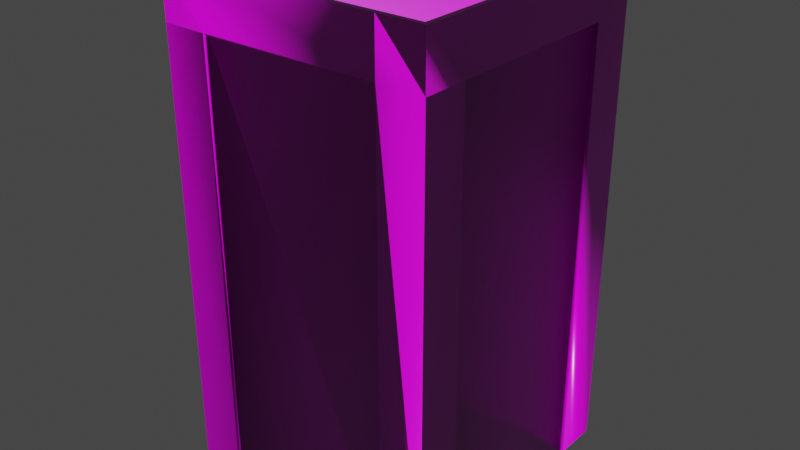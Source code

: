 # Source: building_blueprint.blend  (saved by Blender 2.90.8; exported with 4.5.12 LTS)
import bpy
from mathutils import Matrix  # noqa: F401  (used for matrix-valued properties, if any)

bpy.ops.wm.read_factory_settings(use_empty=True)
scene = bpy.context.scene
scene.name = 'Scene'

# ---- collections
col_collection = bpy.data.collections.new('Collection'); scene.collection.children.link(col_collection)

# ---- images (referenced by path relative to the original .blend; pixels are not part of the script)
import os
ASSET_DIR = os.environ.get("B2B_ASSET_DIR", "")  # directory of the original .blend (textures are referenced by path, not embedded)
HERE = os.path.dirname(os.path.abspath(__file__))  # packed textures are extracted next to this script under _unpacked/

def load_image(name, relpath, width, height, colorspace="sRGB"):
    """Load a texture the original file referenced (path relative to the .blend, or extracted next to this script)."""
    p = next((c for c in (os.path.join(HERE, relpath), os.path.join(ASSET_DIR, relpath)) if relpath and os.path.exists(c)), "")
    if p:
        img = bpy.data.images.load(p, check_existing=True)
        img.name = name
    else:  # same state as the original file: an image datablock whose file is absent (Cycles renders it pink)
        img = bpy.data.images.new(name, width, height)
        img.source = "FILE"
        img.filepath = "//" + (relpath or name)
    img.colorspace_settings.name = colorspace
    return img
img_concrete_floor_02_diff_4k_png = load_image('concrete_floor_02_diff_4k.png', 'textures/concrete_floor_02_diff_4k.jpg', 1024, 1024, 'sRGB')
img_concrete_floor_02_nor_4k_png = load_image('concrete_floor_02_Nor_4k.png', 'textures/concrete_floor_02_nor_gl_4k.exr', 1024, 1024, 'Non-Color')
img_concrete_floor_02_rough_4k_png = load_image('concrete_floor_02_rough_4k.png', 'textures/concrete_floor_02_rough_4k.jpg', 1024, 1024, 'Non-Color')

# ---- materials (node trees are filled in below, after node groups)
mat_concrete_floor_02 = bpy.data.materials.new('concrete_floor_02')
mat_concrete_floor_02.use_transparent_shadow = False
mat_concrete_floor_02.roughness = 0.5

# ---- material node trees
mat_concrete_floor_02.use_nodes = True; mat_concrete_floor_02.node_tree.nodes.clear()
_N = mat_concrete_floor_02.node_tree.nodes; _L = mat_concrete_floor_02.node_tree.links
n0 = _N.new('ShaderNodeBsdfPrincipled'); n0.name = 'Principled BSDF'; n0.location = (10, 300)
n0.distribution = 'GGX'
n0.subsurface_method = 'BURLEY'
n0.inputs[3].default_value = 1.45
n0.inputs[27].default_value = (0.0, 0.0, 0.0, 1.0)
n0.inputs[28].default_value = 1.0
n1 = _N.new('ShaderNodeOutputMaterial'); n1.name = 'Material Output'; n1.location = (300, 300)
n2 = _N.new('ShaderNodeNormalMap'); n2.name = 'Normal Map'; n2.location = (-300, -300)
n2.label = 'Normal/Map'
n3 = _N.new('ShaderNodeTexImage'); n3.name = 'Image Texture'; n3.location = (-300, 600)
n3.image = img_concrete_floor_02_diff_4k_png
n4 = _N.new('ShaderNodeTexCoord'); n4.name = 'Texture Coordinate'; n4.location = (-1500, 300)
n4.label = 'Texture Coords'
n5 = _N.new('ShaderNodeMapping'); n5.name = 'Mapping'; n5.location = (-600, 600)
n5.vector_type = 'TEXTURE'
n5.inputs[3].default_value = (2.0, 2.0, 2.0)
n6 = _N.new('ShaderNodeTexImage'); n6.name = 'Image Texture.001'; n6.location = (-600, -900)
n6.image = img_concrete_floor_02_nor_4k_png
n7 = _N.new('ShaderNodeMapping'); n7.name = 'Mapping.001'; n7.location = (-900, -900)
n7.vector_type = 'TEXTURE'
n7.inputs[3].default_value = (2.0, 2.0, 2.0)
n8 = _N.new('ShaderNodeTexImage'); n8.name = 'Image Texture.002'; n8.location = (-300, 300)
n8.image = img_concrete_floor_02_rough_4k_png
n9 = _N.new('ShaderNodeMapping'); n9.name = 'Mapping.002'; n9.location = (-600, 300)
n9.vector_type = 'TEXTURE'
n9.inputs[3].default_value = (2.0, 2.0, 2.0)
_L.new(n0.outputs[0], n1.inputs[0])
_L.new(n2.outputs[0], n0.inputs[5])
_L.new(n3.outputs[0], n0.inputs[0])
_L.new(n5.outputs[0], n3.inputs[0])
_L.new(n4.outputs[2], n5.inputs[0])
_L.new(n6.outputs[0], n2.inputs[1])
_L.new(n7.outputs[0], n6.inputs[0])
_L.new(n4.outputs[2], n7.inputs[0])
_L.new(n8.outputs[0], n0.inputs[2])
_L.new(n9.outputs[0], n8.inputs[0])
_L.new(n4.outputs[2], n9.inputs[0])
n1.is_active_output = True

# ---- world
world_world = bpy.data.worlds.new('World'); scene.world = world_world
world_world.use_nodes = True; world_world.node_tree.nodes.clear()
_N = world_world.node_tree.nodes; _L = world_world.node_tree.links
n0 = _N.new('ShaderNodeOutputWorld'); n0.name = 'World Output'; n0.location = (300, 300)
n1 = _N.new('ShaderNodeBackground'); n1.name = 'Background'; n1.location = (10, 300)
n1.inputs[0].default_value = (0.05088, 0.05088, 0.05088, 1.0)
_L.new(n1.outputs[0], n0.inputs[0])
n0.is_active_output = True
world_world.color = (0.05088, 0.05088, 0.05088)
world_world.use_sun_shadow = False
world_world.sun_shadow_jitter_overblur = 0.0

# ---- meshes
me_cube_001 = bpy.data.meshes.new('Cube.001')
me_cube_001.from_pydata([(-91.51, -91.51, 193.6), (-91.51, 91.51, 193.6), (91.51, -91.51, 193.6), (91.51, 91.51, 193.6), (-93.27, -93.27, 195.8), (-93.27, 93.27, 195.8), (93.27, 93.27, 195.8), (93.27, -93.27, 195.8), (-96.87, -96.87, 195.8), (-96.87, 96.87, 195.8), (96.87, 96.87, 195.8), (96.87, -96.87, 195.8), (-61.0, 91.51, 193.6), (61.0, 91.51, 193.6), (62.18, 93.27, 195.8), (-62.18, 93.27, 195.8), (64.58, 96.87, 159.6), (-61.0, -91.51, 193.6), (-64.58, 96.87, 159.6), (61.0, -91.51, 193.6), (62.18, -93.27, 195.8), (-64.58, -96.87, 159.6), (-62.18, -93.27, 195.8), (-64.58, -96.87, 195.8), (64.58, -96.87, 159.6), (64.58, -96.87, 195.8), (96.87, -96.87, 159.6), (96.87, 96.87, 159.6), (-64.58, 96.87, 195.8), (-96.87, 96.87, 159.6), (64.58, 96.87, 195.8), (-96.87, -96.87, 159.6), (91.51, 61.0, 193.6), (91.51, -61.0, 193.6), (93.27, -62.18, 195.8), (93.27, 62.18, 195.8), (-91.51, 61.0, 193.6), (-91.51, -61.0, 193.6), (-93.27, -62.18, 195.8), (-93.27, 62.18, 195.8), (-96.87, 64.58, 195.8), (-96.87, -64.58, 195.8), (96.87, -64.58, 195.8), (96.87, 64.58, 195.8), (61.0, 61.0, 193.6), (61.0, -61.0, 193.6), (-96.87, -64.58, 159.6), (-96.87, 64.58, 159.6), (-61.0, 61.0, 193.6), (-61.0, -61.0, 193.6), (96.87, 64.58, 159.6), (96.87, -64.58, 159.6), (-64.58, -93.87, 159.6), (64.58, -93.87, 159.6), (93.87, 64.58, 159.6), (93.87, -64.58, 159.6), (64.58, 93.87, 159.6), (-64.58, 93.87, 159.6), (-93.87, -64.58, 159.6), (-93.87, 64.58, 159.6), (-96.87, 96.87, -154.7), (96.87, 96.87, -154.7), (96.87, -96.87, -154.7), (-96.87, -96.87, -154.7), (64.58, -96.87, -154.7), (-64.58, -96.87, -154.7), (-64.58, 96.87, -154.7), (64.58, 96.87, -154.7), (96.87, 64.58, -154.7), (96.87, -64.58, -154.7), (-96.87, -64.58, -154.7), (-96.87, 64.58, -154.7), (64.58, -93.87, -154.7), (-64.58, -93.87, -154.7), (93.87, 64.58, -154.7), (93.87, -64.58, -154.7), (-64.58, 93.87, -154.7), (64.58, 93.87, -154.7), (-93.87, -64.58, -154.7), (-93.87, 64.58, -154.7)], [], [(33, 2, 7, 34), (13, 3, 6, 14), (49, 37, 0, 17), (22, 4, 8, 23), (39, 5, 9, 40), (47, 71, 79, 59), (34, 7, 11, 42), (36, 1, 5, 39), (17, 0, 4, 22), (47, 40, 9, 29), (16, 30, 10, 27), (51, 42, 11, 26), (21, 23, 8, 31), (14, 6, 10, 30), (28, 15, 14, 30), (5, 15, 28, 9), (24, 21, 52, 53), (26, 11, 25, 24), (29, 9, 28, 18), (17, 22, 20, 19), (2, 19, 20, 7), (71, 47, 29, 60), (67, 16, 27, 61), (20, 22, 23, 25), (69, 51, 26, 62), (7, 20, 25, 11), (49, 17, 19, 45), (65, 21, 31, 63), (33, 45, 19, 2), (23, 21, 24, 25), (62, 26, 24, 64), (12, 13, 14, 15), (1, 12, 15, 5), (28, 30, 16, 18), (60, 29, 18, 66), (44, 45, 33, 32), (3, 13, 44, 32), (48, 49, 45, 44), (12, 48, 44, 13), (61, 27, 50, 68), (46, 47, 59, 58), (63, 31, 46, 70), (42, 51, 50, 43), (27, 10, 43, 50), (46, 41, 40, 47), (31, 8, 41, 46), (37, 36, 39, 38), (0, 37, 38, 4), (34, 42, 43, 35), (6, 35, 43, 10), (38, 39, 40, 41), (4, 38, 41, 8), (36, 37, 49, 48), (12, 1, 36, 48), (32, 33, 34, 35), (3, 32, 35, 6), (64, 24, 53, 72), (50, 51, 55, 54), (68, 50, 54, 74), (66, 18, 57, 76), (18, 16, 56, 57), (78, 58, 59, 79), (70, 46, 58, 78), (57, 56, 77, 76), (51, 69, 75, 55), (54, 55, 75, 74), (21, 65, 73, 52), (52, 73, 72, 53), (16, 67, 77, 56)])
me_cube_001.polygons.foreach_set('use_smooth', [True] * 69)
_k = set([(0, 4), (0, 17), (0, 37), (1, 5), (1, 12), (1, 36), (2, 7), (2, 19), (2, 33), (3, 6), (3, 13), (3, 32), (4, 22), (4, 38), (5, 15), (5, 39), (6, 14), (6, 35), (7, 20), (7, 34), (8, 23), (8, 31), (8, 41), (9, 28), (9, 29), (9, 40), (10, 27), (10, 30), (10, 43), (11, 25), (11, 26), (11, 42), (12, 13), (14, 15), (17, 19), (20, 22), (23, 25), (26, 62), (27, 61), (28, 30), (29, 60), (31, 63), (32, 33), (34, 35), (36, 37), (38, 39), (40, 41), (42, 43)])
me_cube_001.attributes.new('sharp_edge', 'BOOLEAN', 'EDGE').data.foreach_set('value', [ (min(e.vertices), max(e.vertices)) in _k for e in me_cube_001.edges])
_uv = me_cube_001.uv_layers.new(name='UVMap')
_uv.uv.foreach_set('vector', [0.8982, 0.7283, 0.8982, 0.6748, 0.9036, 0.6709, 0.9036, 0.7258, 0.2571, 0.5318, 0.2571, 0.4782, 0.2609, 0.4744, 0.2609, 0.5292, 0.7088, 0.7283, 0.6709, 0.7283, 0.6709, 0.6748, 0.7088, 0.6748, 0.1984, 0.8098, 0.2372, 0.8098, 0.2417, 0.8162, 0.2014, 0.8162, 0.2372, 0.5356, 0.2372, 0.4808, 0.2417, 0.4744, 0.2417, 0.5314, 0.0, 0.6367, 1.951, 0.6777, 1.913, 0.4518, 0.0, 0.6367, 0.2571, 0.755, 0.2571, 0.8098, 0.2526, 0.8162, 0.2526, 0.7592, 0.2417, 0.5318, 0.2417, 0.4782, 0.2471, 0.4744, 0.2471, 0.5292, 0.2609, 0.5318, 0.2609, 0.4782, 0.2648, 0.4744, 0.2648, 0.5292, 0.0, 0.6367, 0.6709, 0.05697, 0.6709, 0.0, 0.0, 0.6298, 0.0, 0.4241, 0.3418, 0.05697, 0.3418, 0.0, 0.0, 0.4734, 0.0, 0.162, 0.05697, 0.4744, 0.0, 0.4744, 0.0, 0.1807, 0.0, 0.4241, 0.3418, 0.3988, 0.3418, 0.3418, 0.0, 0.4734, 0.04328, 0.4808, 0.004494, 0.4808, 0.0, 0.4744, 0.04028, 0.4744, 0.2014, 0.4744, 0.1984, 0.4808, 0.04328, 0.4808, 0.04028, 0.4744, 0.2372, 0.4808, 0.1984, 0.4808, 0.2014, 0.4744, 0.2417, 0.4744, 0.0, 0.5064, 0.0, 0.4241, 0.0, 0.4241, 0.0, 0.5064, 0.0, 0.3418, 0.3418, 0.6836, 0.3418, 0.6266, 0.0, 0.5064, 0.0, 0.3418, 0.3418, 0.3418, 0.3418, 0.2848, 0.0, 0.457, 0.2609, 0.5318, 0.2648, 0.5292, 0.2648, 0.7486, 0.2609, 0.7461, 0.2609, 0.7996, 0.2609, 0.7461, 0.2648, 0.7486, 0.2648, 0.8035, 1.951, 0.6777, 0.0, 0.6367, 0.0, 0.6298, 0.0, 0.3732, 0.0, 0.5032, 0.0, 0.4241, 0.0, 0.4734, 0.0, 0.2042, 0.04328, 0.8098, 0.1984, 0.8098, 0.2014, 0.8162, 0.04028, 0.8162, 1.912, 0.04178, 0.0, 0.162, 0.0, 0.1807, 0.0, 0.3131, 0.004494, 0.8098, 0.04328, 0.8098, 0.04028, 0.8162, 0.0, 0.8162, 0.7088, 0.7283, 0.7088, 0.6748, 0.8603, 0.6748, 0.8603, 0.7283, 1.966, 0.5033, 0.0, 0.4241, 0.0, 0.4734, 0.0, 0.8881, 0.8982, 0.7283, 0.8603, 0.7283, 0.8603, 0.6748, 0.8982, 0.6748, 0.3418, 0.3988, 0.0, 0.4241, 0.0, 0.5064, 0.3418, 0.6266, 0.0, 0.3354, 0.0, 0.3418, 0.0, 0.5064, 1.966, 0.2034, 0.2571, 0.7461, 0.2571, 0.5318, 0.2609, 0.5292, 0.2609, 0.7486, 0.2571, 0.7996, 0.2571, 0.7461, 0.2609, 0.7486, 0.2609, 0.8035, 0.3418, 0.2848, 0.3418, 0.05697, 0.0, 0.4241, 0.0, 0.457, 0.0, 0.3354, 0.0, 0.3418, 0.0, 0.457, 0.0, 0.4009, 0.8603, 0.9426, 0.8603, 0.7283, 0.8982, 0.7283, 0.8982, 0.9426, 0.8982, 0.9962, 0.8603, 0.9962, 0.8603, 0.9426, 0.8982, 0.9426, 0.7088, 0.9426, 0.7088, 0.7283, 0.8603, 0.7283, 0.8603, 0.9426, 0.7088, 0.9962, 0.7088, 0.9426, 0.8603, 0.9426, 0.8603, 0.9962, 0.0, 0.169, 0.0, 0.06836, 0.0, 0.08709, 1.966, 0.2372, 0.0, 0.664, 0.0, 0.6367, 0.0, 0.6367, 0.0, 0.664, 0.0, 0.4518, 0.0, 0.6709, 0.0, 0.664, 1.912, 0.4125, 0.05697, 0.4744, 0.0, 0.162, 0.0, 0.08709, 0.2848, 0.4744, 0.0, 0.06836, 0.3418, 0.4744, 0.2848, 0.4744, 0.0, 0.08709, 0.0, 0.664, 0.6709, 0.2848, 0.6709, 0.05697, 0.0, 0.6367, 0.0, 0.6709, 0.6709, 0.3418, 0.6709, 0.2848, 0.0, 0.664, 0.2417, 0.7461, 0.2417, 0.5318, 0.2471, 0.5292, 0.2471, 0.7486, 0.2417, 0.7996, 0.2417, 0.7461, 0.2471, 0.7486, 0.2471, 0.8035, 0.2571, 0.755, 0.2526, 0.7592, 0.2526, 0.5314, 0.2571, 0.5356, 0.2571, 0.4808, 0.2571, 0.5356, 0.2526, 0.5314, 0.2526, 0.4744, 0.2372, 0.755, 0.2372, 0.5356, 0.2417, 0.5314, 0.2417, 0.7592, 0.2372, 0.8098, 0.2372, 0.755, 0.2417, 0.7592, 0.2417, 0.8162, 0.6709, 0.9426, 0.6709, 0.7283, 0.7088, 0.7283, 0.7088, 0.9426, 0.7088, 0.9962, 0.6709, 0.9962, 0.6709, 0.9426, 0.7088, 0.9426, 0.8982, 0.9426, 0.8982, 0.7283, 0.9036, 0.7258, 0.9036, 0.9452, 0.8982, 0.9962, 0.8982, 0.9426, 0.9036, 0.9452, 0.9036, 1.0, 1.966, 0.2034, 0.0, 0.5064, 0.0, 0.5064, 1.922, 0.3323, 0.0, 0.08709, 0.0, 0.162, 0.0, 0.162, 0.0, 0.08709, 1.966, 0.2372, 0.0, 0.08709, 0.0, 0.08709, 1.924, 0.02, 0.0, 0.4009, 0.0, 0.457, 0.0, 0.457, 0.0, 0.4552, 0.0, 0.457, 0.0, 0.4241, 0.0, 0.4241, 0.0, 0.457, 1.968, 0.4668, 0.0, 0.664, 0.0, 0.6367, 1.913, 0.4518, 1.912, 0.4125, 0.0, 0.664, 0.0, 0.664, 1.968, 0.4668, 0.0, 0.457, 0.0, 0.4241, 0.0, 0.4967, 0.0, 0.4552, 0.0, 0.162, 1.912, 0.04178, 1.968, 0.1481, 0.0, 0.162, 0.0, 0.08709, 0.0, 0.162, 1.968, 0.1481, 1.924, 0.02, 0.0, 0.4241, 1.966, 0.5033, 1.904, 0.517, 0.0, 0.4241, 0.0, 0.4241, 1.904, 0.517, 1.922, 0.3323, 0.0, 0.5064, 0.0, 0.4241, 0.0, 0.5032, 0.0, 0.4967, 0.0, 0.4241])
me_cube_001.materials.append(mat_concrete_floor_02)
me_cube_001.use_remesh_fix_poles = True
me_cube_001.use_remesh_preserve_attributes = False
me_cube_001.use_mirror_vertex_groups = False
me_cube_001.update()
me_cube_001.normals_split_custom_set([tuple(v) for v in zip(*[iter([-0.7779, 0.0, 0.6284, -0.7779, 0.0, 0.6284, -0.7779, 0.0, 0.6284, -0.7779, 0.0, 0.6284, 0.0, -0.7779, 0.6284, 0.0, -0.7779, 0.6284, 0.0, -0.7779, 0.6284, 0.0, -0.7779, 0.6284, 0.0, 0.0, 1.0, 0.0, 0.0, 1.0, 0.0, 0.0, 1.0, 0.0, 0.0, 1.0, 0.0, -0.000593, 1.0, -0.0002973, -0.0002965, 1.0, -0.0002973, -0.0002965, 1.0, 0.0, -0.000593, 1.0, -0.0005945, 0.0, 1.0, -0.0002973, 0.0002965, 1.0, -0.0002973, 0.0002965, 1.0, -0.0005945, 0.0, 1.0, -0.9045, -0.3015, -0.3015, -0.6779, -0.6778, 0.2845, -0.9051, -0.4252, -6.478e-05, -0.5774, -0.5774, -0.5774, 0.0005944, 0.0, 1.0, 0.0002973, -0.0002965, 1.0, 0.0002973, -0.0002965, 1.0, 0.0005945, 0.0, 1.0, 0.7779, 0.0, 0.6284, 0.7779, 0.0, 0.6284, 0.7779, 0.0, 0.6284, 0.7779, 0.0, 0.6284, 0.0, 0.7779, 0.6284, 0.0, 0.7779, 0.6284, 0.0, 0.7779, 0.6284, 0.0, 0.7779, 0.6284, -0.9045, -0.3015, -0.3015, -1.0, 1.046e-07, 0.0, -1.0, 2.093e-07, 0.0, -1.0, 1.046e-07, 0.0, -0.3015, 0.9045, -0.3015, 0.0, 1.0, -2.093e-07, 0.0, 1.0, -2.093e-07, 0.0, 1.0, -2.249e-07, 0.9045, 0.3015, -0.3015, 1.0, 0.0, 0.0, 1.0, 0.0, 0.0, 1.0, 0.0, 0.0, 0.3015, -0.9045, -0.3015, 0.0, -1.0, 2.093e-07, 0.0, -1.0, 2.093e-07, -2.867e-14, -1.0, 2.249e-07, 0.0, 0.000593, 1.0, 0.0002973, 0.0002965, 1.0, 0.0002973, 0.0002965, 1.0, 0.0, 0.000593, 1.0, 0.0, 0.000593, 1.0, 0.0, 0.000593, 1.0, 0.0, 0.000593, 1.0, 0.0, 0.000593, 1.0, -0.0002973, 0.0002965, 1.0, 0.0, 0.000593, 1.0, 0.0, 0.000593, 1.0, -0.0002973, 0.0002965, 1.0, -0.3015, -0.9045, -0.3015, 0.3015, -0.9045, -0.3015, 0.5774, -0.5774, -0.5774, -0.5774, -0.5774, -0.5774, 0.0, -1.0, 2.249e-07, 0.0, -1.0, 2.093e-07, 0.0, -1.0, 2.093e-07, -0.3015, -0.9045, -0.3015, 0.0, 1.0, -2.249e-07, 0.0, 1.0, -2.093e-07, 0.0, 1.0, -2.093e-07, 0.3015, 0.9045, -0.3015, 0.0, 0.7779, 0.6284, 0.0, 0.7779, 0.6284, 0.0, 0.7779, 0.6284, 0.0, 0.7779, 0.6284, 0.0, 0.7779, 0.6284, 0.0, 0.7779, 0.6284, 0.0, 0.7779, 0.6284, 0.0, 0.7779, 0.6284, -0.6779, -0.6778, 0.2845, -0.9045, -0.3015, -0.3015, -1.0, 1.046e-07, 0.0, -1.0, 0.0, 0.0, -0.7071, 0.7071, -1.701e-07, -0.3015, 0.9045, -0.3015, 0.0, 1.0, -2.249e-07, 0.0, 1.0, -2.405e-07, 0.0, -0.000593, 1.0, 0.0, -0.000593, 1.0, 0.0, -0.000593, 1.0, 0.0, -0.000593, 1.0, 0.879, 0.4767, 2.712e-05, 0.9045, 0.3015, -0.3015, 1.0, 0.0, 0.0, 1.0, 0.0, 0.0, 0.0002973, -0.0002965, 1.0, 0.0, -0.000593, 1.0, 0.0, -0.000593, 1.0, 0.0002973, -0.0002965, 1.0, 0.0, 0.0, 1.0, 0.0, 0.0, 1.0, 0.0, 0.0, 1.0, 0.0, 0.0, 1.0, 0.4767, -0.879, -0.0002726, 0.3015, -0.9045, -0.3015, -2.867e-14, -1.0, 2.249e-07, -5.735e-14, -1.0, 2.405e-07, 0.0, 0.0, 1.0, 0.0, 0.0, 1.0, 0.0, 0.0, 1.0, 0.0, 0.0, 1.0, 0.0, -1.0, 2.093e-07, 0.3015, -0.9045, -0.3015, -0.3015, -0.9045, -0.3015, 0.0, -1.0, 2.093e-07, 0.0, -1.0, 2.405e-07, 0.0, -1.0, 2.249e-07, -0.3015, -0.9045, -0.3015, -0.6779, -0.6778, 0.2845, 0.0, -0.7779, 0.6284, 0.0, -0.7779, 0.6284, 0.0, -0.7779, 0.6284, 0.0, -0.7779, 0.6284, 0.0, -0.7779, 0.6284, 0.0, -0.7779, 0.6284, 0.0, -0.7779, 0.6284, 0.0, -0.7779, 0.6284, 0.0, 1.0, -2.093e-07, 0.0, 1.0, -2.093e-07, -0.3015, 0.9045, -0.3015, 0.3015, 0.9045, -0.3015, 0.0, 1.0, -2.405e-07, 0.0, 1.0, -2.249e-07, 0.3015, 0.9045, -0.3015, 0.7071, 0.7071, -1.701e-07, 0.0, 0.0, 1.0, 0.0, 0.0, 1.0, 0.0, 0.0, 1.0, 0.0, 0.0, 1.0, 0.0, 0.0, 1.0, 0.0, 0.0, 1.0, 0.0, 0.0, 1.0, 0.0, 0.0, 1.0, 0.0, 0.0, 1.0, 0.0, 0.0, 1.0, 0.0, 0.0, 1.0, 0.0, 0.0, 1.0, 0.0, 0.0, 1.0, 0.0, 0.0, 1.0, 0.0, 0.0, 1.0, 0.0, 0.0, 1.0, 1.0, 0.0, 0.0, 1.0, 0.0, 0.0, 0.9045, -0.3015, -0.3015, 0.6778, -0.678, 0.2845, -0.9045, 0.3015, -0.3015, -0.9045, -0.3015, -0.3015, -0.5774, -0.5774, -0.5774, -0.5774, 0.5774, -0.5774, -1.0, 0.0, 0.0, -1.0, 0.0, 0.0, -0.9045, 0.3015, -0.3015, -0.678, 0.6778, 0.2845, 1.0, 0.0, 0.0, 0.9045, 0.3015, -0.3015, 0.9045, -0.3015, -0.3015, 1.0, 0.0, 0.0, 1.0, 0.0, 0.0, 1.0, 0.0, 0.0, 1.0, 0.0, 0.0, 0.9045, -0.3015, -0.3015, -0.9045, 0.3015, -0.3015, -1.0, 0.0, 0.0, -1.0, 1.046e-07, 0.0, -0.9045, -0.3015, -0.3015, -1.0, 0.0, 0.0, -1.0, 0.0, 0.0, -1.0, 0.0, 0.0, -0.9045, 0.3015, -0.3015, 0.7779, 0.0, 0.6284, 0.7779, 0.0, 0.6284, 0.7779, 0.0, 0.6284, 0.7779, 0.0, 0.6284, 0.7779, 0.0, 0.6284, 0.7779, 0.0, 0.6284, 0.7779, 0.0, 0.6284, 0.7779, 0.0, 0.6284, 0.0005944, 0.0, 1.0, 0.0005945, 0.0, 1.0, 0.0005945, 0.0, 1.0, 0.0005944, 0.0, 1.0, 0.0002973, 0.0002965, 1.0, 0.0005944, 0.0, 1.0, 0.0005945, 0.0, 1.0, 0.0002973, 0.0002965, 1.0, -0.0005945, 0.0, 1.0, -0.0005945, 0.0, 1.0, -0.0005945, 0.0, 1.0, -0.0005945, 0.0, 1.0, -0.0002973, -0.0002965, 1.0, -0.0005945, 0.0, 1.0, -0.0005945, 0.0, 1.0, -0.0002973, -0.0002965, 1.0, 0.0, 0.0, 1.0, 0.0, 0.0, 1.0, 0.0, 0.0, 1.0, 0.0, 0.0, 1.0, 0.0, 0.0, 1.0, 0.0, 0.0, 1.0, 0.0, 0.0, 1.0, 0.0, 0.0, 1.0, -0.7779, 0.0, 0.6284, -0.7779, 0.0, 0.6284, -0.7779, 0.0, 0.6284, -0.7779, 0.0, 0.6284, -0.7779, 0.0, 0.6284, -0.7779, 0.0, 0.6284, -0.7779, 0.0, 0.6284, -0.7779, 0.0, 0.6284, -0.6779, -0.6778, 0.2845, -0.3015, -0.9045, -0.3015, -0.5774, -0.5774, -0.5774, -0.6653, -0.665, -0.3393, 0.9045, -0.3015, -0.3015, 0.9045, 0.3015, -0.3015, 0.5774, 0.5774, -0.5774, 0.5774, -0.5774, -0.5774, 0.6778, -0.678, 0.2845, 0.9045, -0.3015, -0.3015, 0.5774, -0.5774, -0.5774, 0.6651, -0.6652, -0.3393, 0.7071, 0.7071, -1.701e-07, 0.3015, 0.9045, -0.3015, 0.5774, 0.5774, -0.5774, 0.7071, 0.7071, -1.701e-07, 0.3015, 0.9045, -0.3015, -0.3015, 0.9045, -0.3015, -0.5774, 0.5774, -0.5774, 0.5774, 0.5774, -0.5774, -0.9051, 0.4252, -1.101e-07, -0.5774, 0.5774, -0.5774, -0.5774, -0.5774, -0.5774, -0.9051, -0.4252, -6.478e-05, -0.678, 0.6778, 0.2845, -0.9045, 0.3015, -0.3015, -0.5774, 0.5774, -0.5774, -0.9051, 0.4252, -1.101e-07, 0.5774, 0.5774, -0.5774, -0.5774, 0.5774, -0.5774, -0.7071, 0.7071, -1.701e-07, 0.7071, 0.7071, -1.701e-07, 0.9045, 0.3015, -0.3015, 0.879, 0.4767, 2.712e-05, 0.4252, 0.9051, -1.101e-07, 0.5774, 0.5774, -0.5774, 0.5774, -0.5774, -0.5774, 0.5774, 0.5774, -0.5774, 0.4252, 0.9051, -1.101e-07, 0.6651, -0.6652, -0.3393, 0.3015, -0.9045, -0.3015, 0.4767, -0.879, -0.0002726, 0.9051, -0.4252, 1.023e-07, 0.5774, -0.5774, -0.5774, 0.5774, -0.5774, -0.5774, 0.9051, -0.4252, 1.023e-07, -0.6653, -0.665, -0.3393, -0.5774, -0.5774, -0.5774, -0.3015, 0.9045, -0.3015, -0.7071, 0.7071, -1.701e-07, -0.7071, 0.7071, -1.701e-07, -0.5774, 0.5774, -0.5774])] * 3)])

# ---- objects
ob_cube_001 = bpy.data.objects.new('Cube.001', me_cube_001)

# ---- transforms, parenting, visibility, modifiers, constraints
ob_cube_001.location = (0.0, 0.0, 0.0)
ob_cube_001.rotation_euler = (-1.629e-07, 0.0, 0.0)
ob_cube_001.color = (0.8, 0.8, 0.8, 1.0)
ob_cube_001.lineart.crease_threshold = 0.0

# ---- collection membership
col_collection.objects.link(ob_cube_001)

# ---- scene / render settings (as saved in the file)
scene.frame_start = 1; scene.frame_end = 250; scene.frame_set(1)
scene.render.engine = 'BLENDER_EEVEE_NEXT'
scene.cycles.use_denoising = False
scene.cycles.samples = 128
scene.cycles.sampling_pattern = 'TABULATED_SOBOL'
scene.cycles.use_adaptive_sampling = False
scene.cycles.use_light_tree = False
scene.view_settings.view_transform = 'Filmic'
bpy.context.view_layer.update()

# ---- added for rendering (the .blend has no active camera and no usable light): camera, sun
cam_auto = bpy.data.cameras.new('AutoCamera')
cam_auto.lens = 50.0
cam_auto.sensor_width = 36.0
cam_auto.clip_end = 7223.57
ob_auto_camera = bpy.data.objects.new('AutoCamera', cam_auto)
scene.collection.objects.link(ob_auto_camera)
ob_auto_camera.location = (411.601, -493.922, 349.806)
ob_auto_camera.rotation_euler = (1.09748, -7.21219e-08, 0.694738)
scene.camera = ob_auto_camera
light_auto_sun = bpy.data.lights.new('AutoSun', 'SUN')
light_auto_sun.energy = 3.0
light_auto_sun.angle = 0.0523599
ob_auto_sun = bpy.data.objects.new('AutoSun', light_auto_sun)
scene.collection.objects.link(ob_auto_sun)
ob_auto_sun.rotation_euler = (0.872665, 0.174533, 0.523599)
bpy.context.view_layer.update()
